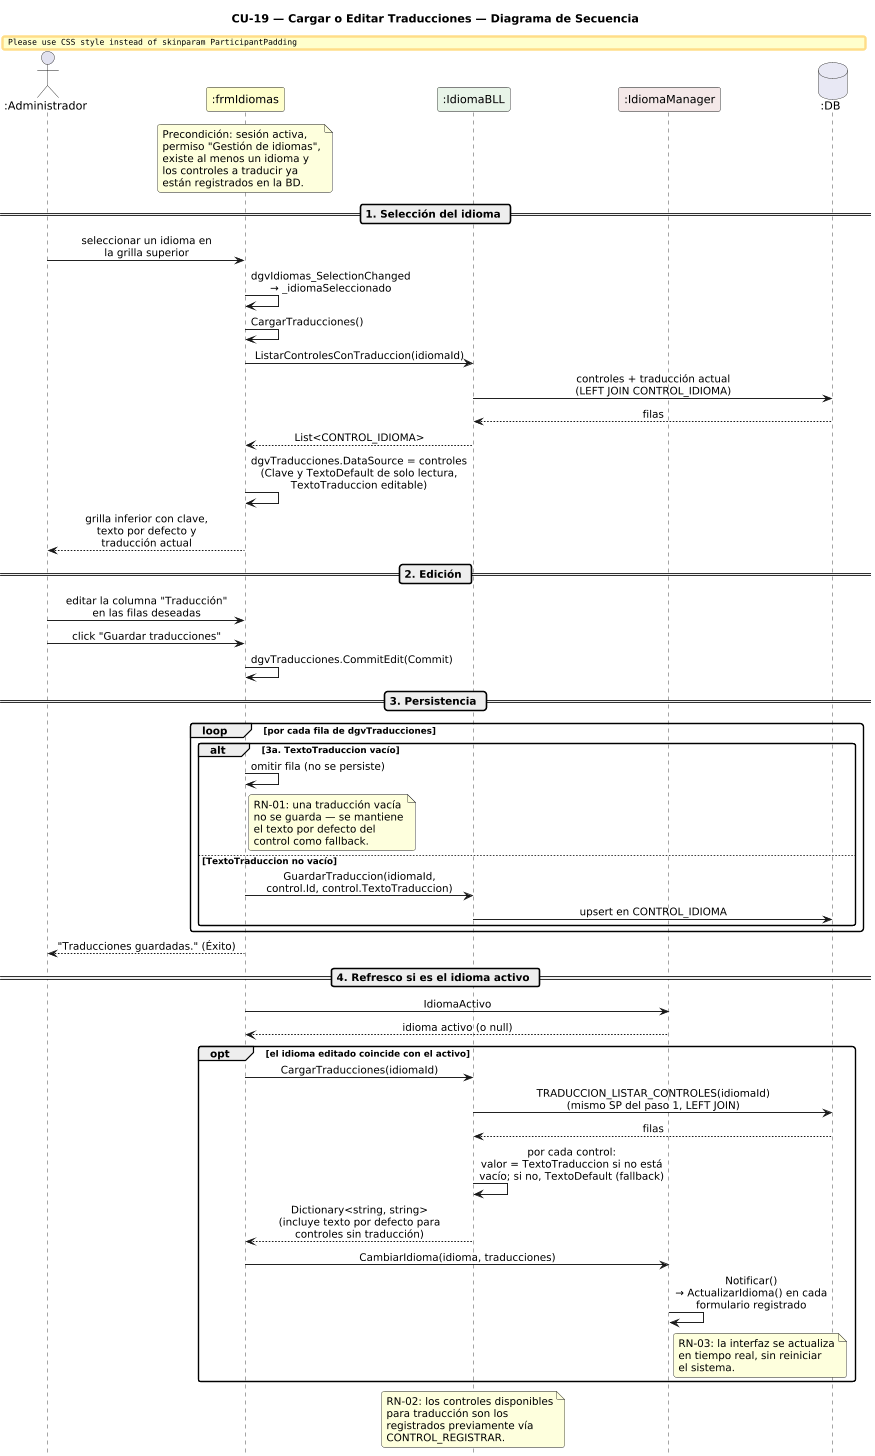

The diagram above was rendered by PlantUML. Its source (embedded in the PNG):
@startuml DiagramaSecuencia_CU19_CargarEditarTraducciones

title CU-19 — Cargar o Editar Traducciones — Diagrama de Secuencia

skinparam shadowing false
skinparam roundcorner 6
skinparam sequenceArrowThickness 1.2
skinparam ParticipantPadding 14
skinparam sequenceMessageAlign center
hide footbox
scale 0.8

' ─────────────────────────────────────────
' Participantes en orden de aparición
' ─────────────────────────────────────────
actor       ":Administrador" as A
participant ":frmIdiomas"    as FI #FEFECE
participant ":IdiomaBLL"     as IB #E8F4E8
participant ":IdiomaManager" as IM #F4E8E8
database    ":DB"            as DB #E8E8F4

note over FI
  Precondición: sesión activa,
  permiso "Gestión de idiomas",
  existe al menos un idioma y
  los controles a traducir ya
  están registrados en la BD.
end note

' ─────────────────────────────────────────
' SELECCIÓN DEL IDIOMA
' ─────────────────────────────────────────
== 1. Selección del idioma ==

A -> FI : seleccionar un idioma en\nla grilla superior
FI -> FI : dgvIdiomas_SelectionChanged\n→ _idiomaSeleccionado
FI -> FI : CargarTraducciones()

FI -> IB : ListarControlesConTraduccion(idiomaId)
IB -> DB : controles + traducción actual\n(LEFT JOIN CONTROL_IDIOMA)
DB --> IB : filas
IB --> FI : List<CONTROL_IDIOMA>
FI -> FI : dgvTraducciones.DataSource = controles\n(Clave y TextoDefault de solo lectura,\nTextoTraduccion editable)
FI --> A : grilla inferior con clave,\ntexto por defecto y\ntraducción actual

' ─────────────────────────────────────────
' EDICIÓN
' ─────────────────────────────────────────
== 2. Edición ==

A -> FI : editar la columna "Traducción"\nen las filas deseadas
A -> FI : click "Guardar traducciones"
FI -> FI : dgvTraducciones.CommitEdit(Commit)

' ─────────────────────────────────────────
' PERSISTENCIA
' ─────────────────────────────────────────
== 3. Persistencia ==

loop por cada fila de dgvTraducciones

  alt 3a. TextoTraduccion vacío
    FI -> FI : omitir fila (no se persiste)
    note right of FI
      RN-01: una traducción vacía
      no se guarda — se mantiene
      el texto por defecto del
      control como fallback.
    end note
  else TextoTraduccion no vacío
    FI -> IB : GuardarTraduccion(idiomaId,\ncontrol.Id, control.TextoTraduccion)
    IB -> DB : upsert en CONTROL_IDIOMA
  end
end

FI --> A : "Traducciones guardadas." (Éxito)

' ─────────────────────────────────────────
' REFRESCO SI ES EL IDIOMA ACTIVO
' ─────────────────────────────────────────
== 4. Refresco si es el idioma activo ==

FI -> IM : IdiomaActivo
IM --> FI : idioma activo (o null)

opt el idioma editado coincide con el activo
  FI -> IB : CargarTraducciones(idiomaId)
  IB -> DB : TRADUCCION_LISTAR_CONTROLES(idiomaId)\n(mismo SP del paso 1, LEFT JOIN)
  DB --> IB : filas
  IB -> IB : por cada control:\nvalor = TextoTraduccion si no está\nvacío; si no, TextoDefault (fallback)
  IB --> FI : Dictionary<string, string>\n(incluye texto por defecto para\ncontroles sin traducción)
  FI -> IM : CambiarIdioma(idioma, traducciones)
  IM -> IM : Notificar()\n→ ActualizarIdioma() en cada\nformulario registrado
  note right of IM
    RN-03: la interfaz se actualiza
    en tiempo real, sin reiniciar
    el sistema.
  end note
end

note over IB
  RN-02: los controles disponibles
  para traducción son los
  registrados previamente vía
  CONTROL_REGISTRAR.
end note

@enduml